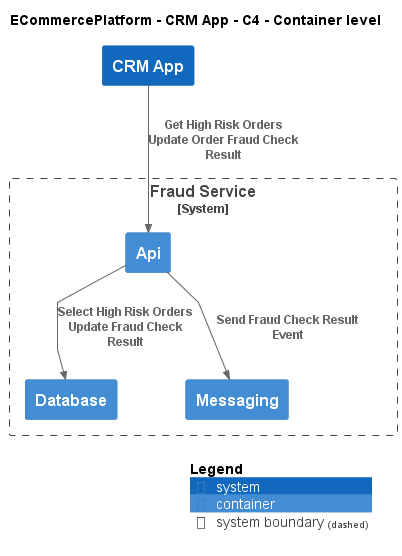

The diagram above was rendered by PlantUML. Its source (embedded in the PNG):
@startuml
!include ..\..\..\.c4s\C4_Container.puml

AddElementTag("c4interflow:lifecycle:new", $bgColor=green, $fontColor=#ffffff, $borderColor=green, $shadowing="False")
AddElementTag("c4interflow:lifecycle:changed", $bgColor=orange, $fontColor=#ffffff, $borderColor=orange, $shadowing="False")
AddElementTag("c4interflow:lifecycle:removed", $bgColor=red, $fontColor=#ffffff, $borderColor=red, $shadowing="False")

AddRelTag("c4interflow:lifecycle:new", $textColor=green, $lineColor=green)
AddRelTag("c4interflow:lifecycle:changed", $textColor=orange, $lineColor=orange)
AddRelTag("c4interflow:lifecycle:removed", $textColor=red, $lineColor=red)

SHOW_PERSON_PORTRAIT()
LAYOUT_TOP_DOWN()

skinparam linetype polyline

title ECommercePlatform - CRM App - C4 - Container level

System(ECommercePlatform.SoftwareSystems.CRMApp, "CRM App", "")

System_Boundary(ECommercePlatform.SoftwareSystems.FraudService, "Fraud Service") {
    Container(ECommercePlatform.SoftwareSystems.FraudService.Containers.Api, "Api", "", "")
    Container(ECommercePlatform.SoftwareSystems.FraudService.Containers.Database, "Database", "", "")
    Container(ECommercePlatform.SoftwareSystems.FraudService.Containers.Messaging, "Messaging", "", "")
}

Rel(ECommercePlatform.SoftwareSystems.CRMApp, ECommercePlatform.SoftwareSystems.FraudService.Containers.Api, "Get High Risk Orders\nUpdate Order Fraud Check Result")
Rel(ECommercePlatform.SoftwareSystems.FraudService.Containers.Api, ECommercePlatform.SoftwareSystems.FraudService.Containers.Database, "Select High Risk Orders\nUpdate Fraud Check Result")
Rel(ECommercePlatform.SoftwareSystems.FraudService.Containers.Api, ECommercePlatform.SoftwareSystems.FraudService.Containers.Messaging, "Send Fraud Check Result Event")


SHOW_LEGEND()
@enduml